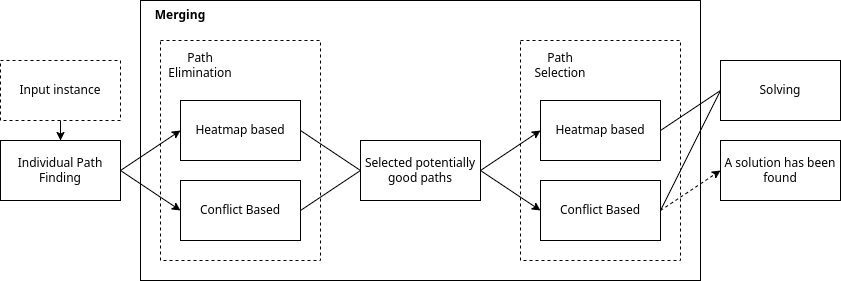

The diagram above was exported from draw.io. Its source (the exported page's mxGraphModel, read from the mxfile embedded in the PNG):
<mxGraphModel dx="1434" dy="2048" grid="1" gridSize="10" guides="1" tooltips="1" connect="1" arrows="1" fold="1" page="1" pageScale="1" pageWidth="827" pageHeight="1169" math="0" shadow="0">
  <root>
    <mxCell id="0" />
    <mxCell id="1" parent="0" />
    <mxCell id="LDxzPvZhwxDMOKb0z0F1-2" value="" style="rounded=0;whiteSpace=wrap;html=1;fillColor=none;dashed=1;" parent="1" vertex="1">
      <mxGeometry x="1120" y="-170" width="160" height="220" as="geometry" />
    </mxCell>
    <mxCell id="9SAIgE2xZG0ANoVtEF0G-2" value="" style="rounded=0;whiteSpace=wrap;html=1;fillColor=none;" parent="1" vertex="1">
      <mxGeometry x="740" y="-210" width="560" height="280" as="geometry" />
    </mxCell>
    <mxCell id="9SAIgE2xZG0ANoVtEF0G-3" value="Solving" style="rounded=0;whiteSpace=wrap;html=1;" parent="1" vertex="1">
      <mxGeometry x="1320" y="-150" width="120" height="60" as="geometry" />
    </mxCell>
    <mxCell id="iLEGPavze8cVoNQy4xlX-2" value="" style="edgeStyle=orthogonalEdgeStyle;rounded=0;orthogonalLoop=1;jettySize=auto;html=1;entryX=0.5;entryY=0;entryDx=0;entryDy=0;" parent="1" source="iLEGPavze8cVoNQy4xlX-1" target="d2857tZ6xcYWLhCRzqMZ-50" edge="1">
      <mxGeometry relative="1" as="geometry">
        <mxPoint x="480" y="-35" as="targetPoint" />
        <Array as="points" />
      </mxGeometry>
    </mxCell>
    <mxCell id="iLEGPavze8cVoNQy4xlX-1" value="Input instance" style="rounded=0;whiteSpace=wrap;html=1;dashed=1;" parent="1" vertex="1">
      <mxGeometry x="600" y="-150" width="120" height="60" as="geometry" />
    </mxCell>
    <mxCell id="d2857tZ6xcYWLhCRzqMZ-47" value="Selected potentially good paths" style="whiteSpace=wrap;html=1;" parent="1" vertex="1">
      <mxGeometry x="960" y="-70" width="120" height="60" as="geometry" />
    </mxCell>
    <mxCell id="d2857tZ6xcYWLhCRzqMZ-48" value="Heatmap based" style="whiteSpace=wrap;html=1;" parent="1" vertex="1">
      <mxGeometry x="1140" y="-110" width="120" height="60" as="geometry" />
    </mxCell>
    <mxCell id="d2857tZ6xcYWLhCRzqMZ-49" value="Conflict Based" style="whiteSpace=wrap;html=1;" parent="1" vertex="1">
      <mxGeometry x="1140" y="-30" width="120" height="60" as="geometry" />
    </mxCell>
    <mxCell id="d2857tZ6xcYWLhCRzqMZ-50" value="Individual Path Finding" style="whiteSpace=wrap;html=1;" parent="1" vertex="1">
      <mxGeometry x="600" y="-70" width="120" height="60" as="geometry" />
    </mxCell>
    <mxCell id="d2857tZ6xcYWLhCRzqMZ-68" value="" style="endArrow=classic;html=1;rounded=0;entryX=0;entryY=0.5;entryDx=0;entryDy=0;exitX=1;exitY=0.5;exitDx=0;exitDy=0;" parent="1" source="d2857tZ6xcYWLhCRzqMZ-47" target="d2857tZ6xcYWLhCRzqMZ-48" edge="1">
      <mxGeometry width="50" height="50" relative="1" as="geometry">
        <mxPoint x="1220" y="-40" as="sourcePoint" />
        <mxPoint x="1510" y="-60" as="targetPoint" />
      </mxGeometry>
    </mxCell>
    <mxCell id="d2857tZ6xcYWLhCRzqMZ-69" value="" style="endArrow=classic;html=1;rounded=0;entryX=0;entryY=0.5;entryDx=0;entryDy=0;exitX=1;exitY=0.5;exitDx=0;exitDy=0;" parent="1" source="d2857tZ6xcYWLhCRzqMZ-47" target="d2857tZ6xcYWLhCRzqMZ-49" edge="1">
      <mxGeometry width="50" height="50" relative="1" as="geometry">
        <mxPoint x="1220" y="-40" as="sourcePoint" />
        <mxPoint x="1490" y="-120" as="targetPoint" />
      </mxGeometry>
    </mxCell>
    <mxCell id="nfZDRYwl9GcSmQnJnECb-3" value="&lt;b&gt;Merging&lt;/b&gt;" style="text;html=1;strokeColor=none;fillColor=none;align=center;verticalAlign=middle;whiteSpace=wrap;rounded=0;" parent="1" vertex="1">
      <mxGeometry x="750" y="-210" width="60" height="30" as="geometry" />
    </mxCell>
    <mxCell id="LDxzPvZhwxDMOKb0z0F1-3" value="Path Selection" style="text;html=1;strokeColor=none;fillColor=none;align=center;verticalAlign=middle;whiteSpace=wrap;rounded=0;" parent="1" vertex="1">
      <mxGeometry x="1130" y="-160" width="60" height="30" as="geometry" />
    </mxCell>
    <mxCell id="LDxzPvZhwxDMOKb0z0F1-4" value="A solution has been found" style="rounded=0;whiteSpace=wrap;html=1;" parent="1" vertex="1">
      <mxGeometry x="1320" y="-70" width="120" height="60" as="geometry" />
    </mxCell>
    <mxCell id="LDxzPvZhwxDMOKb0z0F1-5" value="" style="endArrow=none;html=1;rounded=0;entryX=0;entryY=0.5;entryDx=0;entryDy=0;exitX=1;exitY=0.5;exitDx=0;exitDy=0;endFill=0;" parent="1" source="d2857tZ6xcYWLhCRzqMZ-48" target="9SAIgE2xZG0ANoVtEF0G-3" edge="1">
      <mxGeometry width="50" height="50" relative="1" as="geometry">
        <mxPoint x="1390" y="-120" as="sourcePoint" />
        <mxPoint x="1310" y="-130" as="targetPoint" />
      </mxGeometry>
    </mxCell>
    <mxCell id="LDxzPvZhwxDMOKb0z0F1-6" value="" style="endArrow=none;html=1;rounded=0;exitX=1;exitY=0.5;exitDx=0;exitDy=0;entryX=0;entryY=0.5;entryDx=0;entryDy=0;" parent="1" source="d2857tZ6xcYWLhCRzqMZ-49" target="9SAIgE2xZG0ANoVtEF0G-3" edge="1">
      <mxGeometry width="50" height="50" relative="1" as="geometry">
        <mxPoint x="1300" y="-10" as="sourcePoint" />
        <mxPoint x="1350" y="-60" as="targetPoint" />
      </mxGeometry>
    </mxCell>
    <mxCell id="LDxzPvZhwxDMOKb0z0F1-7" value="" style="endArrow=classic;html=1;rounded=0;exitX=1;exitY=0.5;exitDx=0;exitDy=0;entryX=0;entryY=0.5;entryDx=0;entryDy=0;dashed=1;" parent="1" source="d2857tZ6xcYWLhCRzqMZ-49" target="LDxzPvZhwxDMOKb0z0F1-4" edge="1">
      <mxGeometry width="50" height="50" relative="1" as="geometry">
        <mxPoint x="1300" y="-10" as="sourcePoint" />
        <mxPoint x="1350" y="-60" as="targetPoint" />
      </mxGeometry>
    </mxCell>
    <mxCell id="47BnakGOa84OTpDvyCnF-6" value="" style="rounded=0;whiteSpace=wrap;html=1;fillColor=none;dashed=1;" vertex="1" parent="1">
      <mxGeometry x="760" y="-170" width="160" height="220" as="geometry" />
    </mxCell>
    <mxCell id="47BnakGOa84OTpDvyCnF-7" value="Heatmap based" style="whiteSpace=wrap;html=1;" vertex="1" parent="1">
      <mxGeometry x="780" y="-110" width="120" height="60" as="geometry" />
    </mxCell>
    <mxCell id="47BnakGOa84OTpDvyCnF-8" value="Conflict Based" style="whiteSpace=wrap;html=1;" vertex="1" parent="1">
      <mxGeometry x="780" y="-30" width="120" height="60" as="geometry" />
    </mxCell>
    <mxCell id="47BnakGOa84OTpDvyCnF-9" value="Path Elimination" style="text;html=1;strokeColor=none;fillColor=none;align=center;verticalAlign=middle;whiteSpace=wrap;rounded=0;" vertex="1" parent="1">
      <mxGeometry x="770" y="-160" width="60" height="30" as="geometry" />
    </mxCell>
    <mxCell id="47BnakGOa84OTpDvyCnF-10" value="" style="endArrow=classic;html=1;rounded=0;exitX=1;exitY=0.5;exitDx=0;exitDy=0;entryX=0;entryY=0.5;entryDx=0;entryDy=0;" edge="1" parent="1" source="d2857tZ6xcYWLhCRzqMZ-50" target="47BnakGOa84OTpDvyCnF-7">
      <mxGeometry width="50" height="50" relative="1" as="geometry">
        <mxPoint x="1240" y="-10" as="sourcePoint" />
        <mxPoint x="1290" y="-60" as="targetPoint" />
      </mxGeometry>
    </mxCell>
    <mxCell id="47BnakGOa84OTpDvyCnF-11" value="" style="endArrow=classic;html=1;rounded=0;exitX=1;exitY=0.5;exitDx=0;exitDy=0;entryX=0;entryY=0.5;entryDx=0;entryDy=0;" edge="1" parent="1" source="d2857tZ6xcYWLhCRzqMZ-50" target="47BnakGOa84OTpDvyCnF-8">
      <mxGeometry width="50" height="50" relative="1" as="geometry">
        <mxPoint x="730" y="-20" as="sourcePoint" />
        <mxPoint x="790" y="-70" as="targetPoint" />
      </mxGeometry>
    </mxCell>
    <mxCell id="47BnakGOa84OTpDvyCnF-12" value="" style="endArrow=none;html=1;rounded=0;exitX=1;exitY=0.5;exitDx=0;exitDy=0;entryX=0;entryY=0.5;entryDx=0;entryDy=0;" edge="1" parent="1" source="47BnakGOa84OTpDvyCnF-8" target="d2857tZ6xcYWLhCRzqMZ-47">
      <mxGeometry width="50" height="50" relative="1" as="geometry">
        <mxPoint x="1240" y="-10" as="sourcePoint" />
        <mxPoint x="1290" y="-60" as="targetPoint" />
      </mxGeometry>
    </mxCell>
    <mxCell id="47BnakGOa84OTpDvyCnF-13" value="" style="endArrow=none;html=1;rounded=0;exitX=1;exitY=0.5;exitDx=0;exitDy=0;entryX=0;entryY=0.5;entryDx=0;entryDy=0;" edge="1" parent="1" source="47BnakGOa84OTpDvyCnF-7" target="d2857tZ6xcYWLhCRzqMZ-47">
      <mxGeometry width="50" height="50" relative="1" as="geometry">
        <mxPoint x="910" y="10" as="sourcePoint" />
        <mxPoint x="970" y="-30" as="targetPoint" />
      </mxGeometry>
    </mxCell>
  </root>
</mxGraphModel>